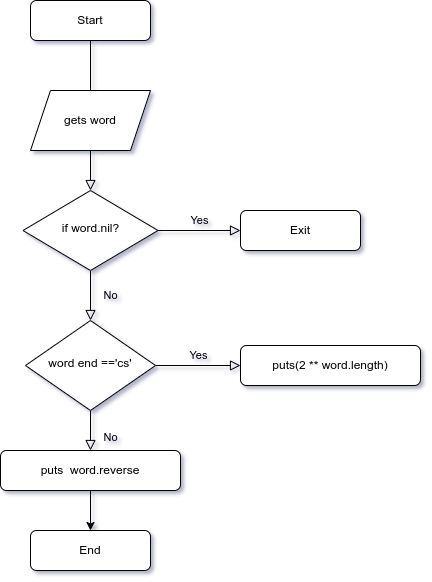

The diagram above was exported from draw.io. Its source (the exported page's mxGraphModel, read from the mxfile embedded in the PNG):
<mxGraphModel dx="1791" dy="844" grid="1" gridSize="10" guides="1" tooltips="1" connect="1" arrows="1" fold="1" page="1" pageScale="1" pageWidth="827" pageHeight="1169" math="0" shadow="0">
  <root>
    <mxCell id="WIyWlLk6GJQsqaUBKTNV-0" />
    <mxCell id="WIyWlLk6GJQsqaUBKTNV-1" parent="WIyWlLk6GJQsqaUBKTNV-0" />
    <mxCell id="WIyWlLk6GJQsqaUBKTNV-2" value="" style="rounded=0;html=1;jettySize=auto;orthogonalLoop=1;fontSize=11;endArrow=block;endFill=0;endSize=8;strokeWidth=1;shadow=0;labelBackgroundColor=none;edgeStyle=orthogonalEdgeStyle;" parent="WIyWlLk6GJQsqaUBKTNV-1" source="WIyWlLk6GJQsqaUBKTNV-3" target="WIyWlLk6GJQsqaUBKTNV-6" edge="1">
      <mxGeometry relative="1" as="geometry" />
    </mxCell>
    <mxCell id="WIyWlLk6GJQsqaUBKTNV-3" value="Start" style="rounded=1;whiteSpace=wrap;html=1;fontSize=12;glass=0;strokeWidth=1;shadow=0;" parent="WIyWlLk6GJQsqaUBKTNV-1" vertex="1">
      <mxGeometry x="150" y="70" width="120" height="40" as="geometry" />
    </mxCell>
    <mxCell id="WIyWlLk6GJQsqaUBKTNV-4" value="No" style="rounded=0;html=1;jettySize=auto;orthogonalLoop=1;fontSize=11;endArrow=block;endFill=0;endSize=8;strokeWidth=1;shadow=0;labelBackgroundColor=none;edgeStyle=orthogonalEdgeStyle;" parent="WIyWlLk6GJQsqaUBKTNV-1" source="WIyWlLk6GJQsqaUBKTNV-6" target="WIyWlLk6GJQsqaUBKTNV-10" edge="1">
      <mxGeometry y="20" relative="1" as="geometry">
        <mxPoint as="offset" />
      </mxGeometry>
    </mxCell>
    <mxCell id="WIyWlLk6GJQsqaUBKTNV-5" value="Yes" style="edgeStyle=orthogonalEdgeStyle;rounded=0;html=1;jettySize=auto;orthogonalLoop=1;fontSize=11;endArrow=block;endFill=0;endSize=8;strokeWidth=1;shadow=0;labelBackgroundColor=none;" parent="WIyWlLk6GJQsqaUBKTNV-1" source="WIyWlLk6GJQsqaUBKTNV-6" target="WIyWlLk6GJQsqaUBKTNV-7" edge="1">
      <mxGeometry y="10" relative="1" as="geometry">
        <mxPoint as="offset" />
      </mxGeometry>
    </mxCell>
    <mxCell id="WIyWlLk6GJQsqaUBKTNV-6" value="if word.nil?" style="rhombus;whiteSpace=wrap;html=1;shadow=0;fontFamily=Helvetica;fontSize=12;align=center;strokeWidth=1;spacing=6;spacingTop=-4;" parent="WIyWlLk6GJQsqaUBKTNV-1" vertex="1">
      <mxGeometry x="142.5" y="260" width="135" height="80" as="geometry" />
    </mxCell>
    <mxCell id="WIyWlLk6GJQsqaUBKTNV-7" value="Exit" style="rounded=1;whiteSpace=wrap;html=1;fontSize=12;glass=0;strokeWidth=1;shadow=0;" parent="WIyWlLk6GJQsqaUBKTNV-1" vertex="1">
      <mxGeometry x="360" y="280" width="120" height="40" as="geometry" />
    </mxCell>
    <mxCell id="WIyWlLk6GJQsqaUBKTNV-8" value="No" style="rounded=0;html=1;jettySize=auto;orthogonalLoop=1;fontSize=11;endArrow=block;endFill=0;endSize=8;strokeWidth=1;shadow=0;labelBackgroundColor=none;edgeStyle=orthogonalEdgeStyle;" parent="WIyWlLk6GJQsqaUBKTNV-1" source="WIyWlLk6GJQsqaUBKTNV-10" target="WIyWlLk6GJQsqaUBKTNV-11" edge="1">
      <mxGeometry x="0.3333" y="20" relative="1" as="geometry">
        <mxPoint as="offset" />
      </mxGeometry>
    </mxCell>
    <mxCell id="WIyWlLk6GJQsqaUBKTNV-9" value="Yes" style="edgeStyle=orthogonalEdgeStyle;rounded=0;html=1;jettySize=auto;orthogonalLoop=1;fontSize=11;endArrow=block;endFill=0;endSize=8;strokeWidth=1;shadow=0;labelBackgroundColor=none;" parent="WIyWlLk6GJQsqaUBKTNV-1" source="WIyWlLk6GJQsqaUBKTNV-10" target="WIyWlLk6GJQsqaUBKTNV-12" edge="1">
      <mxGeometry y="10" relative="1" as="geometry">
        <mxPoint as="offset" />
      </mxGeometry>
    </mxCell>
    <mxCell id="WIyWlLk6GJQsqaUBKTNV-10" value="word end =='cs'" style="rhombus;whiteSpace=wrap;html=1;shadow=0;fontFamily=Helvetica;fontSize=12;align=center;strokeWidth=1;spacing=6;spacingTop=-4;" parent="WIyWlLk6GJQsqaUBKTNV-1" vertex="1">
      <mxGeometry x="145" y="390" width="130" height="90" as="geometry" />
    </mxCell>
    <mxCell id="zMKEny6415UGj1yNYoJU-1" value="" style="edgeStyle=orthogonalEdgeStyle;rounded=0;orthogonalLoop=1;jettySize=auto;html=1;" parent="WIyWlLk6GJQsqaUBKTNV-1" source="WIyWlLk6GJQsqaUBKTNV-11" target="zMKEny6415UGj1yNYoJU-0" edge="1">
      <mxGeometry relative="1" as="geometry" />
    </mxCell>
    <mxCell id="WIyWlLk6GJQsqaUBKTNV-11" value="puts&amp;nbsp; word.reverse" style="rounded=1;whiteSpace=wrap;html=1;fontSize=12;glass=0;strokeWidth=1;shadow=0;" parent="WIyWlLk6GJQsqaUBKTNV-1" vertex="1">
      <mxGeometry x="120" y="520" width="180" height="40" as="geometry" />
    </mxCell>
    <mxCell id="WIyWlLk6GJQsqaUBKTNV-12" value="puts(2 ** word.length)" style="rounded=1;whiteSpace=wrap;html=1;fontSize=12;glass=0;strokeWidth=1;shadow=0;" parent="WIyWlLk6GJQsqaUBKTNV-1" vertex="1">
      <mxGeometry x="360" y="415" width="180" height="40" as="geometry" />
    </mxCell>
    <mxCell id="zMKEny6415UGj1yNYoJU-0" value="End" style="rounded=1;whiteSpace=wrap;html=1;glass=0;strokeWidth=1;shadow=0;" parent="WIyWlLk6GJQsqaUBKTNV-1" vertex="1">
      <mxGeometry x="150" y="600" width="120" height="40" as="geometry" />
    </mxCell>
    <mxCell id="K5JK0PDgnHyyC1Cbw3WZ-0" value="gets word" style="shape=parallelogram;perimeter=parallelogramPerimeter;whiteSpace=wrap;html=1;fixedSize=1;" vertex="1" parent="WIyWlLk6GJQsqaUBKTNV-1">
      <mxGeometry x="150" y="160" width="120" height="60" as="geometry" />
    </mxCell>
  </root>
</mxGraphModel>